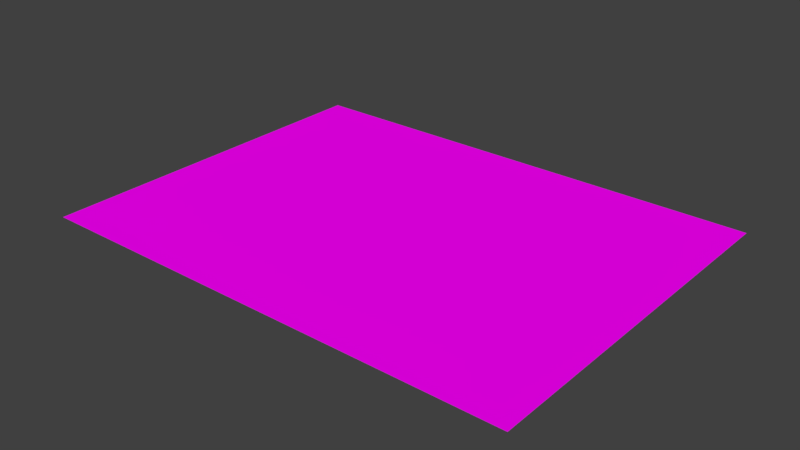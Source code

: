 # Source: worldMap.blend  (saved by Blender 2.77.0; exported with 4.5.12 LTS)
import bpy
from mathutils import Matrix  # noqa: F401  (used for matrix-valued properties, if any)

bpy.ops.wm.read_factory_settings(use_empty=True)
scene = bpy.context.scene
scene.name = 'Scene'

# ---- collections
col_collection_1 = bpy.data.collections.new('Collection 1'); scene.collection.children.link(col_collection_1)

# ---- images (referenced by path relative to the original .blend; pixels are not part of the script)
import os
ASSET_DIR = os.environ.get("B2B_ASSET_DIR", "")  # directory of the original .blend (textures are referenced by path, not embedded)
HERE = os.path.dirname(os.path.abspath(__file__))  # packed textures are extracted next to this script under _unpacked/

def load_image(name, relpath, width, height, colorspace="sRGB"):
    """Load a texture the original file referenced (path relative to the .blend, or extracted next to this script)."""
    p = next((c for c in (os.path.join(HERE, relpath), os.path.join(ASSET_DIR, relpath)) if relpath and os.path.exists(c)), "")
    if p:
        img = bpy.data.images.load(p, check_existing=True)
        img.name = name
    else:  # same state as the original file: an image datablock whose file is absent (Cycles renders it pink)
        img = bpy.data.images.new(name, width, height)
        img.source = "FILE"
        img.filepath = "//" + (relpath or name)
    img.colorspace_settings.name = colorspace
    return img
img_worldmap = load_image('WorldMap', 'WorldMap.png', 1024, 1024, 'sRGB')

# ---- materials (node trees are filled in below, after node groups)
mat_material = bpy.data.materials.new('Material')
mat_material.alpha_threshold = 0.0
mat_material.roughness = 0.5
mat_material.line_color = (0.0, 0.0, 0.0, 1.0)

# ---- material node trees
mat_material.use_nodes = True; mat_material.node_tree.nodes.clear()
_N = mat_material.node_tree.nodes; _L = mat_material.node_tree.links
n0 = _N.new('ShaderNodeOutputMaterial'); n0.name = 'Material Output'; n0.location = (300, 300)
n1 = _N.new('ShaderNodeBsdfDiffuse'); n1.name = 'Diffuse BSDF'; n1.location = (10, 300)
n2 = _N.new('ShaderNodeTexImage'); n2.name = 'Image Texture'; n2.location = (-180, 300)
n2.width = 140
n2.image = img_worldmap
_L.new(n1.outputs[0], n0.inputs[0])
_L.new(n2.outputs[0], n1.inputs[0])
n0.is_active_output = True

# ---- world
world_world = bpy.data.worlds.new('World'); scene.world = world_world
world_world.color = (0.05088, 0.05088, 0.05088)
world_world.use_sun_shadow = False
world_world.sun_shadow_jitter_overblur = 0.0
world_world.cycles.sampling_method = 'MANUAL'

# ---- meshes
me_plane = bpy.data.meshes.new('Plane')
me_plane.from_pydata([(-67.06, -50.29, 0.0), (67.06, -50.29, 0.0), (-67.06, 50.29, 0.0), (67.06, 50.29, 0.0), (-67.06, 41.15, 0.0), (-67.06, 32.0, 0.0), (-67.06, 22.86, 0.0), (-67.06, 13.72, 0.0), (-67.06, 4.572, 0.0), (-67.06, -4.572, 0.0), (-67.06, -13.72, 0.0), (-67.06, -22.86, 0.0), (-67.06, -32.0, 0.0), (-67.06, -41.15, 0.0), (-54.86, -50.29, 0.0), (-42.67, -50.29, 0.0), (-30.48, -50.29, 0.0), (-18.29, -50.29, 0.0), (-6.096, -50.29, 0.0), (6.096, -50.29, 0.0), (18.29, -50.29, 0.0), (30.48, -50.29, 0.0), (42.67, -50.29, 0.0), (54.86, -50.29, 0.0), (67.06, -41.15, 0.0), (67.06, -32.0, 0.0), (67.06, -22.86, 0.0), (67.06, -13.72, 0.0), (67.06, -4.572, 0.0), (67.06, 4.572, 0.0), (67.06, 13.72, 0.0), (67.06, 22.86, 0.0), (67.06, 32.0, 0.0), (67.06, 41.15, 0.0), (54.86, 50.29, 0.0), (42.67, 50.29, 0.0), (30.48, 50.29, 0.0), (18.29, 50.29, 0.0), (6.096, 50.29, 0.0), (-6.096, 50.29, 0.0), (-18.29, 50.29, 0.0), (-30.48, 50.29, 0.0), (-42.67, 50.29, 0.0), (-54.86, 50.29, 0.0), (-54.86, -41.15, 0.0), (-54.86, -32.0, 0.0), (-54.86, -22.86, 0.0), (-54.86, -13.72, 0.0), (-54.86, -4.572, 0.0), (-54.86, 4.572, 0.0), (-54.86, 13.72, 0.0), (-54.86, 22.86, 0.0), (-54.86, 32.0, 0.0), (-54.86, 41.15, 0.0), (-42.67, -41.15, 0.0), (-42.67, -32.0, 0.0), (-42.67, -22.86, 0.0), (-42.67, -13.72, 0.0), (-42.67, -4.572, 0.0), (-42.67, 4.572, 0.0), (-42.67, 13.72, 0.0), (-42.67, 22.86, 0.0), (-42.67, 32.0, 0.0), (-42.67, 41.15, 0.0), (-30.48, -41.15, 0.0), (-30.48, -32.0, 0.0), (-30.48, -22.86, 0.0), (-30.48, -13.72, 0.0), (-30.48, -4.572, 0.0), (-30.48, 4.572, 0.0), (-30.48, 13.72, 0.0), (-30.48, 22.86, 0.0), (-30.48, 32.0, 0.0), (-30.48, 41.15, 0.0), (-18.29, -41.15, 0.0), (-18.29, -32.0, 0.0), (-18.29, -22.86, 0.0), (-18.29, -13.72, 0.0), (-18.29, -4.572, 0.0), (-18.29, 4.572, 0.0), (-18.29, 13.72, 0.0), (-18.29, 22.86, 0.0), (-18.29, 32.0, 0.0), (-18.29, 41.15, 0.0), (-6.096, -41.15, 0.0), (-6.096, -32.0, 0.0), (-6.096, -22.86, 0.0), (-6.096, -13.72, 0.0), (-6.096, -4.572, 0.0), (-6.096, 4.572, 0.0), (-6.096, 13.72, 0.0), (-6.096, 22.86, 0.0), (-6.096, 32.0, 0.0), (-6.096, 41.15, 0.0), (6.096, -41.15, 0.0), (6.096, -32.0, 0.0), (6.096, -22.86, 0.0), (6.096, -13.72, 0.0), (6.096, -4.572, 0.0), (6.096, 4.572, 0.0), (6.096, 13.72, 0.0), (6.096, 22.86, 0.0), (6.096, 32.0, 0.0), (6.096, 41.15, 0.0), (18.29, -41.15, 0.0), (18.29, -32.0, 0.0), (18.29, -22.86, 0.0), (18.29, -13.72, 0.0), (18.29, -4.572, 0.0), (18.29, 4.572, 0.0), (18.29, 13.72, 0.0), (18.29, 22.86, 0.0), (18.29, 32.0, 0.0), (18.29, 41.15, 0.0), (30.48, -41.15, 0.0), (30.48, -32.0, 0.0), (30.48, -22.86, 0.0), (30.48, -13.72, 0.0), (30.48, -4.572, 0.0), (30.48, 4.572, 0.0), (30.48, 13.72, 0.0), (30.48, 22.86, 0.0), (30.48, 32.0, 0.0), (30.48, 41.15, 0.0), (42.67, -41.15, 0.0), (42.67, -32.0, 0.0), (42.67, -22.86, 0.0), (42.67, -13.72, 0.0), (42.67, -4.572, 0.0), (42.67, 4.572, 0.0), (42.67, 13.72, 0.0), (42.67, 22.86, 0.0), (42.67, 32.0, 0.0), (42.67, 41.15, 0.0), (54.86, -41.15, 0.0), (54.86, -32.0, 0.0), (54.86, -22.86, 0.0), (54.86, -13.72, 0.0), (54.86, -4.572, 0.0), (54.86, 4.572, 0.0), (54.86, 13.72, 0.0), (54.86, 22.86, 0.0), (54.86, 32.0, 0.0), (54.86, 41.15, 0.0)], [], [(143, 33, 3, 34), (4, 53, 43, 2), (53, 63, 42, 43), (63, 73, 41, 42), (73, 83, 40, 41), (83, 93, 39, 40), (93, 103, 38, 39), (103, 113, 37, 38), (113, 123, 36, 37), (123, 133, 35, 36), (133, 143, 34, 35), (0, 14, 44, 13), (13, 44, 45, 12), (12, 45, 46, 11), (11, 46, 47, 10), (10, 47, 48, 9), (9, 48, 49, 8), (8, 49, 50, 7), (7, 50, 51, 6), (6, 51, 52, 5), (5, 52, 53, 4), (14, 15, 54, 44), (44, 54, 55, 45), (45, 55, 56, 46), (46, 56, 57, 47), (47, 57, 58, 48), (48, 58, 59, 49), (49, 59, 60, 50), (50, 60, 61, 51), (51, 61, 62, 52), (52, 62, 63, 53), (15, 16, 64, 54), (54, 64, 65, 55), (55, 65, 66, 56), (56, 66, 67, 57), (57, 67, 68, 58), (58, 68, 69, 59), (59, 69, 70, 60), (60, 70, 71, 61), (61, 71, 72, 62), (62, 72, 73, 63), (16, 17, 74, 64), (64, 74, 75, 65), (65, 75, 76, 66), (66, 76, 77, 67), (67, 77, 78, 68), (68, 78, 79, 69), (69, 79, 80, 70), (70, 80, 81, 71), (71, 81, 82, 72), (72, 82, 83, 73), (17, 18, 84, 74), (74, 84, 85, 75), (75, 85, 86, 76), (76, 86, 87, 77), (77, 87, 88, 78), (78, 88, 89, 79), (79, 89, 90, 80), (80, 90, 91, 81), (81, 91, 92, 82), (82, 92, 93, 83), (18, 19, 94, 84), (84, 94, 95, 85), (85, 95, 96, 86), (86, 96, 97, 87), (87, 97, 98, 88), (88, 98, 99, 89), (89, 99, 100, 90), (90, 100, 101, 91), (91, 101, 102, 92), (92, 102, 103, 93), (19, 20, 104, 94), (94, 104, 105, 95), (95, 105, 106, 96), (96, 106, 107, 97), (97, 107, 108, 98), (98, 108, 109, 99), (99, 109, 110, 100), (100, 110, 111, 101), (101, 111, 112, 102), (102, 112, 113, 103), (20, 21, 114, 104), (104, 114, 115, 105), (105, 115, 116, 106), (106, 116, 117, 107), (107, 117, 118, 108), (108, 118, 119, 109), (109, 119, 120, 110), (110, 120, 121, 111), (111, 121, 122, 112), (112, 122, 123, 113), (21, 22, 124, 114), (114, 124, 125, 115), (115, 125, 126, 116), (116, 126, 127, 117), (117, 127, 128, 118), (118, 128, 129, 119), (119, 129, 130, 120), (120, 130, 131, 121), (121, 131, 132, 122), (122, 132, 133, 123), (22, 23, 134, 124), (124, 134, 135, 125), (125, 135, 136, 126), (126, 136, 137, 127), (127, 137, 138, 128), (128, 138, 139, 129), (129, 139, 140, 130), (130, 140, 141, 131), (131, 141, 142, 132), (132, 142, 143, 133), (23, 1, 24, 134), (134, 24, 25, 135), (135, 25, 26, 136), (136, 26, 27, 137), (137, 27, 28, 138), (138, 28, 29, 139), (139, 29, 30, 140), (140, 30, 31, 141), (141, 31, 32, 142), (142, 32, 33, 143)])
_uv = me_plane.uv_layers.new(name='UVMap')
_uv.uv.foreach_set('vector', [0.909, 0.6818, 0.9999, 0.6818, 0.9999, 0.75, 0.909, 0.75, 8.75e-05, 0.6818, 0.09098, 0.6818, 0.09098, 0.75, 8.75e-05, 0.75, 0.09098, 0.6818, 0.1819, 0.6818, 0.1819, 0.75, 0.09098, 0.75, 0.1819, 0.6818, 0.2728, 0.6818, 0.2728, 0.75, 0.1819, 0.75, 0.2728, 0.6818, 0.3637, 0.6818, 0.3637, 0.75, 0.2728, 0.75, 0.3637, 0.6818, 0.4546, 0.6818, 0.4546, 0.75, 0.3637, 0.75, 0.4546, 0.6818, 0.5454, 0.6818, 0.5454, 0.75, 0.4546, 0.75, 0.5454, 0.6818, 0.6363, 0.6818, 0.6363, 0.75, 0.5454, 0.75, 0.6363, 0.6818, 0.7272, 0.6818, 0.7272, 0.75, 0.6363, 0.75, 0.7272, 0.6818, 0.8181, 0.6818, 0.8181, 0.75, 0.7272, 0.75, 0.8181, 0.6818, 0.909, 0.6818, 0.909, 0.75, 0.8181, 0.75, 8.659e-05, 8.721e-05, 0.09098, 8.71e-05, 0.09098, 0.06826, 8.67e-05, 0.06826, 8.67e-05, 0.06826, 0.09098, 0.06826, 0.09098, 0.1364, 8.682e-05, 0.1364, 8.682e-05, 0.1364, 0.09098, 0.1364, 0.09098, 0.2046, 8.693e-05, 0.2046, 8.693e-05, 0.2046, 0.09098, 0.2046, 0.09098, 0.2728, 8.704e-05, 0.2728, 8.704e-05, 0.2728, 0.09098, 0.2728, 0.09098, 0.3409, 8.716e-05, 0.3409, 8.716e-05, 0.3409, 0.09098, 0.3409, 0.09098, 0.4091, 8.716e-05, 0.4091, 8.716e-05, 0.4091, 0.09098, 0.4091, 0.09098, 0.4773, 8.727e-05, 0.4773, 8.727e-05, 0.4773, 0.09098, 0.4773, 0.09098, 0.5454, 8.727e-05, 0.5454, 8.727e-05, 0.5454, 0.09098, 0.5454, 0.09098, 0.6136, 8.738e-05, 0.6136, 8.738e-05, 0.6136, 0.09098, 0.6136, 0.09098, 0.6818, 8.75e-05, 0.6818, 0.09098, 8.71e-05, 0.1819, 8.693e-05, 0.1819, 0.06826, 0.09098, 0.06826, 0.09098, 0.06826, 0.1819, 0.06826, 0.1819, 0.1364, 0.09098, 0.1364, 0.09098, 0.1364, 0.1819, 0.1364, 0.1819, 0.2046, 0.09098, 0.2046, 0.09098, 0.2046, 0.1819, 0.2046, 0.1819, 0.2728, 0.09098, 0.2728, 0.09098, 0.2728, 0.1819, 0.2728, 0.1819, 0.3409, 0.09098, 0.3409, 0.09098, 0.3409, 0.1819, 0.3409, 0.1819, 0.4091, 0.09098, 0.4091, 0.09098, 0.4091, 0.1819, 0.4091, 0.1819, 0.4773, 0.09098, 0.4773, 0.09098, 0.4773, 0.1819, 0.4773, 0.1819, 0.5454, 0.09098, 0.5454, 0.09098, 0.5454, 0.1819, 0.5454, 0.1819, 0.6136, 0.09098, 0.6136, 0.09098, 0.6136, 0.1819, 0.6136, 0.1819, 0.6818, 0.09098, 0.6818, 0.1819, 8.693e-05, 0.2728, 8.687e-05, 0.2728, 0.06826, 0.1819, 0.06826, 0.1819, 0.06826, 0.2728, 0.06826, 0.2728, 0.1364, 0.1819, 0.1364, 0.1819, 0.1364, 0.2728, 0.1364, 0.2728, 0.2046, 0.1819, 0.2046, 0.1819, 0.2046, 0.2728, 0.2046, 0.2728, 0.2728, 0.1819, 0.2728, 0.1819, 0.2728, 0.2728, 0.2728, 0.2728, 0.3409, 0.1819, 0.3409, 0.1819, 0.3409, 0.2728, 0.3409, 0.2728, 0.4091, 0.1819, 0.4091, 0.1819, 0.4091, 0.2728, 0.4091, 0.2728, 0.4773, 0.1819, 0.4773, 0.1819, 0.4773, 0.2728, 0.4773, 0.2728, 0.5454, 0.1819, 0.5454, 0.1819, 0.5454, 0.2728, 0.5454, 0.2728, 0.6136, 0.1819, 0.6136, 0.1819, 0.6136, 0.2728, 0.6136, 0.2728, 0.6818, 0.1819, 0.6818, 0.2728, 8.687e-05, 0.3637, 8.676e-05, 0.3637, 0.06826, 0.2728, 0.06826, 0.2728, 0.06826, 0.3637, 0.06826, 0.3637, 0.1364, 0.2728, 0.1364, 0.2728, 0.1364, 0.3637, 0.1364, 0.3637, 0.2046, 0.2728, 0.2046, 0.2728, 0.2046, 0.3637, 0.2046, 0.3637, 0.2728, 0.2728, 0.2728, 0.2728, 0.2728, 0.3637, 0.2728, 0.3637, 0.3409, 0.2728, 0.3409, 0.2728, 0.3409, 0.3637, 0.3409, 0.3637, 0.4091, 0.2728, 0.4091, 0.2728, 0.4091, 0.3637, 0.4091, 0.3637, 0.4773, 0.2728, 0.4773, 0.2728, 0.4773, 0.3637, 0.4773, 0.3637, 0.5454, 0.2728, 0.5454, 0.2728, 0.5454, 0.3637, 0.5454, 0.3637, 0.6136, 0.2728, 0.6136, 0.2728, 0.6136, 0.3637, 0.6136, 0.3637, 0.6818, 0.2728, 0.6818, 0.3637, 8.676e-05, 0.4546, 8.67e-05, 0.4546, 0.06826, 0.3637, 0.06826, 0.3637, 0.06826, 0.4546, 0.06826, 0.4546, 0.1364, 0.3637, 0.1364, 0.3637, 0.1364, 0.4546, 0.1364, 0.4546, 0.2046, 0.3637, 0.2046, 0.3637, 0.2046, 0.4546, 0.2046, 0.4546, 0.2728, 0.3637, 0.2728, 0.3637, 0.2728, 0.4546, 0.2728, 0.4546, 0.3409, 0.3637, 0.3409, 0.3637, 0.3409, 0.4546, 0.3409, 0.4546, 0.4091, 0.3637, 0.4091, 0.3637, 0.4091, 0.4546, 0.4091, 0.4546, 0.4773, 0.3637, 0.4773, 0.3637, 0.4773, 0.4546, 0.4773, 0.4546, 0.5454, 0.3637, 0.5454, 0.3637, 0.5454, 0.4546, 0.5454, 0.4546, 0.6136, 0.3637, 0.6136, 0.3637, 0.6136, 0.4546, 0.6136, 0.4546, 0.6818, 0.3637, 0.6818, 0.4546, 8.67e-05, 0.5454, 8.664e-05, 0.5454, 0.06826, 0.4546, 0.06826, 0.4546, 0.06826, 0.5454, 0.06826, 0.5454, 0.1364, 0.4546, 0.1364, 0.4546, 0.1364, 0.5454, 0.1364, 0.5454, 0.2046, 0.4546, 0.2046, 0.4546, 0.2046, 0.5454, 0.2046, 0.5454, 0.2728, 0.4546, 0.2728, 0.4546, 0.2728, 0.5454, 0.2728, 0.5454, 0.3409, 0.4546, 0.3409, 0.4546, 0.3409, 0.5454, 0.3409, 0.5454, 0.4091, 0.4546, 0.4091, 0.4546, 0.4091, 0.5454, 0.4091, 0.5454, 0.4773, 0.4546, 0.4773, 0.4546, 0.4773, 0.5454, 0.4773, 0.5454, 0.5454, 0.4546, 0.5454, 0.4546, 0.5454, 0.5454, 0.5454, 0.5454, 0.6136, 0.4546, 0.6136, 0.4546, 0.6136, 0.5454, 0.6136, 0.5454, 0.6818, 0.4546, 0.6818, 0.5454, 8.664e-05, 0.6363, 8.664e-05, 0.6363, 0.06826, 0.5454, 0.06826, 0.5454, 0.06826, 0.6363, 0.06826, 0.6363, 0.1364, 0.5454, 0.1364, 0.5454, 0.1364, 0.6363, 0.1364, 0.6363, 0.2046, 0.5454, 0.2046, 0.5454, 0.2046, 0.6363, 0.2046, 0.6363, 0.2728, 0.5454, 0.2728, 0.5454, 0.2728, 0.6363, 0.2728, 0.6363, 0.3409, 0.5454, 0.3409, 0.5454, 0.3409, 0.6363, 0.3409, 0.6363, 0.4091, 0.5454, 0.4091, 0.5454, 0.4091, 0.6363, 0.4091, 0.6363, 0.4773, 0.5454, 0.4773, 0.5454, 0.4773, 0.6363, 0.4773, 0.6363, 0.5454, 0.5454, 0.5454, 0.5454, 0.5454, 0.6363, 0.5454, 0.6363, 0.6136, 0.5454, 0.6136, 0.5454, 0.6136, 0.6363, 0.6136, 0.6363, 0.6818, 0.5454, 0.6818, 0.6363, 8.664e-05, 0.7272, 8.659e-05, 0.7272, 0.06826, 0.6363, 0.06826, 0.6363, 0.06826, 0.7272, 0.06826, 0.7272, 0.1364, 0.6363, 0.1364, 0.6363, 0.1364, 0.7272, 0.1364, 0.7272, 0.2046, 0.6363, 0.2046, 0.6363, 0.2046, 0.7272, 0.2046, 0.7272, 0.2728, 0.6363, 0.2728, 0.6363, 0.2728, 0.7272, 0.2728, 0.7272, 0.3409, 0.6363, 0.3409, 0.6363, 0.3409, 0.7272, 0.3409, 0.7272, 0.4091, 0.6363, 0.4091, 0.6363, 0.4091, 0.7272, 0.4091, 0.7272, 0.4773, 0.6363, 0.4773, 0.6363, 0.4773, 0.7272, 0.4773, 0.7272, 0.5454, 0.6363, 0.5454, 0.6363, 0.5454, 0.7272, 0.5454, 0.7272, 0.6136, 0.6363, 0.6136, 0.6363, 0.6136, 0.7272, 0.6136, 0.7272, 0.6818, 0.6363, 0.6818, 0.7272, 8.659e-05, 0.8181, 8.659e-05, 0.8181, 0.06826, 0.7272, 0.06826, 0.7272, 0.06826, 0.8181, 0.06826, 0.8181, 0.1364, 0.7272, 0.1364, 0.7272, 0.1364, 0.8181, 0.1364, 0.8181, 0.2046, 0.7272, 0.2046, 0.7272, 0.2046, 0.8181, 0.2046, 0.8181, 0.2728, 0.7272, 0.2728, 0.7272, 0.2728, 0.8181, 0.2728, 0.8181, 0.3409, 0.7272, 0.3409, 0.7272, 0.3409, 0.8181, 0.3409, 0.8181, 0.4091, 0.7272, 0.4091, 0.7272, 0.4091, 0.8181, 0.4091, 0.8181, 0.4773, 0.7272, 0.4773, 0.7272, 0.4773, 0.8181, 0.4773, 0.8181, 0.5454, 0.7272, 0.5454, 0.7272, 0.5454, 0.8181, 0.5454, 0.8181, 0.6136, 0.7272, 0.6136, 0.7272, 0.6136, 0.8181, 0.6136, 0.8181, 0.6818, 0.7272, 0.6818, 0.8181, 8.659e-05, 0.909, 8.659e-05, 0.909, 0.06826, 0.8181, 0.06826, 0.8181, 0.06826, 0.909, 0.06826, 0.909, 0.1364, 0.8181, 0.1364, 0.8181, 0.1364, 0.909, 0.1364, 0.909, 0.2046, 0.8181, 0.2046, 0.8181, 0.2046, 0.909, 0.2046, 0.909, 0.2728, 0.8181, 0.2728, 0.8181, 0.2728, 0.909, 0.2728, 0.909, 0.3409, 0.8181, 0.3409, 0.8181, 0.3409, 0.909, 0.3409, 0.909, 0.4091, 0.8181, 0.4091, 0.8181, 0.4091, 0.909, 0.4091, 0.909, 0.4773, 0.8181, 0.4773, 0.8181, 0.4773, 0.909, 0.4773, 0.909, 0.5454, 0.8181, 0.5454, 0.8181, 0.5454, 0.909, 0.5454, 0.909, 0.6136, 0.8181, 0.6136, 0.8181, 0.6136, 0.909, 0.6136, 0.909, 0.6818, 0.8181, 0.6818, 0.909, 8.659e-05, 0.9999, 8.659e-05, 0.9999, 0.06826, 0.909, 0.06826, 0.909, 0.06826, 0.9999, 0.06826, 0.9999, 0.1364, 0.909, 0.1364, 0.909, 0.1364, 0.9999, 0.1364, 0.9999, 0.2046, 0.909, 0.2046, 0.909, 0.2046, 0.9999, 0.2046, 0.9999, 0.2728, 0.909, 0.2728, 0.909, 0.2728, 0.9999, 0.2728, 0.9999, 0.3409, 0.909, 0.3409, 0.909, 0.3409, 0.9999, 0.3409, 0.9999, 0.4091, 0.909, 0.4091, 0.909, 0.4091, 0.9999, 0.4091, 0.9999, 0.4773, 0.909, 0.4773, 0.909, 0.4773, 0.9999, 0.4773, 0.9999, 0.5454, 0.909, 0.5454, 0.909, 0.5454, 0.9999, 0.5454, 0.9999, 0.6136, 0.909, 0.6136, 0.909, 0.6136, 0.9999, 0.6136, 0.9999, 0.6818, 0.909, 0.6818])
me_plane.materials.append(mat_material)
me_plane.use_remesh_preserve_volume = False
me_plane.use_remesh_preserve_attributes = False
me_plane.use_mirror_vertex_groups = False
me_plane.update()

# ---- objects
ob_plane = bpy.data.objects.new('Plane', me_plane)

# ---- transforms, parenting, visibility, modifiers, constraints
ob_plane.location = (0.0, 0.0, 0.0)
ob_plane.scale = (3.281, 3.281, 1.0)
ob_plane.lineart.crease_threshold = 0.0

# ---- collection membership
col_collection_1.objects.link(ob_plane)

# ---- scene / render settings (as saved in the file)
scene.frame_start = 1; scene.frame_end = 250; scene.frame_set(0)
scene.render.engine = 'CYCLES'
scene.render.resolution_percentage = 50
scene.render.dither_intensity = 0.0
scene.cycles.use_denoising = False
scene.cycles.samples = 128
scene.cycles.sampling_pattern = 'TABULATED_SOBOL'
scene.cycles.light_sampling_threshold = 0.0
scene.cycles.use_adaptive_sampling = False
scene.cycles.use_light_tree = False
scene.cycles.blur_glossy = 0.0
scene.cycles.sample_clamp_indirect = 0.0
scene.view_settings.view_transform = 'Standard'
bpy.context.view_layer.update()

# ---- added for rendering (the .blend has no active camera and no usable light): camera, sun
cam_auto = bpy.data.cameras.new('AutoCamera')
cam_auto.lens = 50.0
cam_auto.sensor_width = 36.0
cam_auto.clip_end = 8930.69
ob_auto_camera = bpy.data.objects.new('AutoCamera', cam_auto)
scene.collection.objects.link(ob_auto_camera)
ob_auto_camera.location = (508.874, -610.648, 407.099)
ob_auto_camera.rotation_euler = (1.09748, -7.21219e-08, 0.694738)
scene.camera = ob_auto_camera
light_auto_sun = bpy.data.lights.new('AutoSun', 'SUN')
light_auto_sun.energy = 3.0
light_auto_sun.angle = 0.0523599
ob_auto_sun = bpy.data.objects.new('AutoSun', light_auto_sun)
scene.collection.objects.link(ob_auto_sun)
ob_auto_sun.rotation_euler = (0.872665, 0.174533, 0.523599)
bpy.context.view_layer.update()
